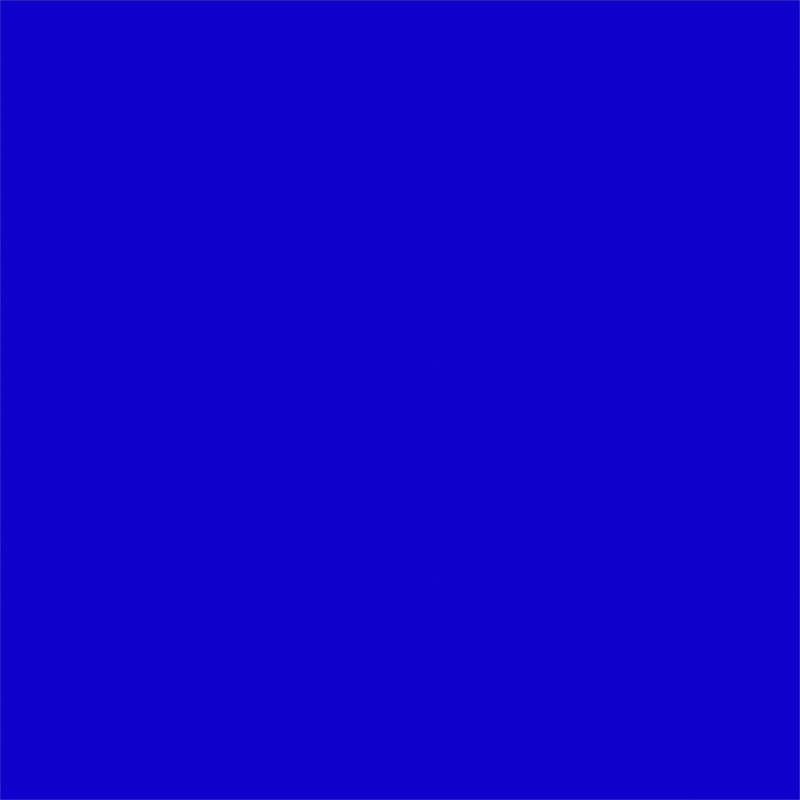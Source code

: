 # Source: procedural_fractal.blend  (saved by Blender 3.3.6; exported with 4.5.12 LTS)
import bpy
from mathutils import Matrix  # noqa: F401  (used for matrix-valued properties, if any)

bpy.ops.wm.read_factory_settings(use_empty=True)
scene = bpy.context.scene
scene.name = 'Scene'

# ---- collections
col_collection = bpy.data.collections.new('Collection'); scene.collection.children.link(col_collection)

# ---- materials (node trees are filled in below, after node groups)
mat_proceduralfractal = bpy.data.materials.new('proceduralfractal')

# ---- material node trees
mat_proceduralfractal.use_nodes = True; mat_proceduralfractal.node_tree.nodes.clear()
_N = mat_proceduralfractal.node_tree.nodes; _L = mat_proceduralfractal.node_tree.links
n0 = _N.new('ShaderNodeOutputMaterial'); n0.name = 'Material Output'; n0.location = (966, 337)
n1 = _N.new('ShaderNodeScript'); n1.name = 'Script'; n1.location = (290, 274)
n1.bytecode = 'OpenShadingLanguage 1.00\n# Compiled by oslc 1.11.17\n# options: -o /var/folders/6c/z759mbs15vn65s2tt13rtb800000gn/T/tmptc04wq2d.oso -I/Applications/Blender.app/Contents/Resources/3.3/scripts/addons/cycles/shader\nshader fractal\nparam\tfloat\tcreal\t0\t\t%read{11,11} %write{2147483647,-1}\nparam\tfloat\tcimag\t0\t\t%read{14,14} %write{2147483647,-1}\nparam\tpoint\tposition\t0 0 0\t\t%read{1,2} %write{0,0} %initexpr\noparam\tcolor\tfractalcolor\t0 0 0\t\t%read{2147483647,-1} %write{5,24}\nglobal\tpoint\tP\t%read{0,0} %write{2147483647,-1}\nlocal\tfloat\treal\t%read{5,24} %write{1,24}\nlocal\tfloat\timag\t%read{5,24} %write{2,24}\nlocal\tfloat\t___368_i\t%read{5,24} %write{4,24}\nlocal\tfloat\t___369_realtemp\t%read{5,24} %write{5,24}\nconst\tint\t$const1\t0\t\t%read{1,6} %write{2147483647,-1}\nconst\tint\t$const2\t1\t\t%read{2,2} %write{2147483647,-1}\nconst\tint\t$const3\t200\t\t%read{5,5} %write{2147483647,-1}\ntemp\tint\t$tmp1\t%read{5,24} %write{5,24}\ntemp\tint\t$tmp2\t%read{3,24} %write{4,24}\ntemp\tfloat\t$tmp3\t%read{5,24} %write{5,24}\ntemp\tfloat\t$tmp4\t%read{5,24} %write{5,24}\ntemp\tfloat\t$tmp5\t%read{5,24} %write{5,24}\ntemp\tfloat\t$tmp6\t%read{5,24} %write{5,24}\nconst\tfloat\t$const5\t2\t\t%read{12,12} %write{2147483647,-1}\ntemp\tfloat\t$tmp7\t%read{5,24} %write{5,24}\ntemp\tfloat\t$tmp8\t%read{5,24} %write{5,24}\ntemp\tfloat\t$tmp9\t%read{5,24} %write{5,24}\ntemp\tfloat\t$tmp10\t%read{5,24} %write{5,24}\ntemp\tfloat\t$tmp11\t%read{5,24} %write{5,24}\nconst\tint\t$const6\t4\t\t%read{19,19} %write{2147483647,-1}\ntemp\tint\t$tmp12\t%read{5,24} %write{5,24}\ntemp\tfloat\t$tmp13\t%read{5,24} %write{5,24}\nconst\tfloat\t$const7\t200\t\t%read{21,21} %write{2147483647,-1}\nconst\tfloat\t$const8\t1\t\t%read{24,24} %write{2147483647,-1}\ntemp\tfloat\t$tmp14\t%read{2147483647,-1} %write{5,24}\ncode position\n# var/folders/6c/z759mbs15vn65s2tt13rtb800000gn/T/tmpvgvfjiv6.osl:5\n# output color fractalcolor = 0\n\tassign\t\tposition P \t%filename{"var/folders/6c/z759mbs15vn65s2tt13rtb800000gn/T/tmpvgvfjiv6.osl"} %line{5} %argrw{"wr"}\ncode ___main___\n# var/folders/6c/z759mbs15vn65s2tt13rtb800000gn/T/tmpvgvfjiv6.osl:8\n# float imag = position[1];\n\tcompref\t\treal position $const1 \t%filename{"var/folders/6c/z759mbs15vn65s2tt13rtb800000gn/T/tmpvgvfjiv6.osl"} %line{8} %argrw{"wrr"}\n# var/folders/6c/z759mbs15vn65s2tt13rtb800000gn/T/tmpvgvfjiv6.osl:9\n# for(float i = 0; i < 200; i++){\n\tcompref\t\timag position $const2 \t%line{9} %argrw{"wrr"}\n# var/folders/6c/z759mbs15vn65s2tt13rtb800000gn/T/tmpvgvfjiv6.osl:10\n# float realtemp = real;\n\tfor\t\t$tmp2 5 7 23 25 \t%line{10} %argrw{"r"}\n\tassign\t\t___368_i $const1 \t%argrw{"wr"}\n\tlt\t\t$tmp1 ___368_i $const3 \t%argrw{"wrr"}\n\tneq\t\t$tmp2 $tmp1 $const1 \t%argrw{"wrr"}\n# var/folders/6c/z759mbs15vn65s2tt13rtb800000gn/T/tmpvgvfjiv6.osl:11\n# real = real*real - imag*imag + creal;\n\tassign\t\t___369_realtemp real \t%line{11} %argrw{"wr"}\n# var/folders/6c/z759mbs15vn65s2tt13rtb800000gn/T/tmpvgvfjiv6.osl:12\n# imag = 2*realtemp*imag + cimag;\n\tmul\t\t$tmp3 real real \t%line{12} %argrw{"wrr"}\n\tmul\t\t$tmp4 imag imag \t%argrw{"wrr"}\n\tsub\t\t$tmp5 $tmp3 $tmp4 \t%argrw{"wrr"}\n\tadd\t\treal $tmp5 creal \t%argrw{"wrr"}\n# var/folders/6c/z759mbs15vn65s2tt13rtb800000gn/T/tmpvgvfjiv6.osl:13\n# if(sqrt(real*real+imag*imag) > 4){\n\tmul\t\t$tmp6 $const5 ___369_realtemp \t%line{13} %argrw{"wrr"}\n\tmul\t\t$tmp7 $tmp6 imag \t%argrw{"wrr"}\n\tadd\t\timag $tmp7 cimag \t%argrw{"wrr"}\n# var/folders/6c/z759mbs15vn65s2tt13rtb800000gn/T/tmpvgvfjiv6.osl:14\n# fractalcolor = i/200;\n\tmul\t\t$tmp9 real real \t%line{14} %argrw{"wrr"}\n\tmul\t\t$tmp10 imag imag \t%argrw{"wrr"}\n\tadd\t\t$tmp11 $tmp9 $tmp10 \t%argrw{"wrr"}\n\tsqrt\t\t$tmp8 $tmp11 \t%argrw{"wr"}\n\tgt\t\t$tmp12 $tmp8 $const6 \t%argrw{"wrr"}\n\tif\t\t$tmp12 23 23 \t%argrw{"r"}\n# var/folders/6c/z759mbs15vn65s2tt13rtb800000gn/T/tmpvgvfjiv6.osl:15\n# }\n\tdiv\t\t$tmp13 ___368_i $const7 \t%line{15} %argrw{"wrr"}\n\tassign\t\tfractalcolor $tmp13 \t%argrw{"wr"}\n# var/folders/6c/z759mbs15vn65s2tt13rtb800000gn/T/tmpvgvfjiv6.osl:10\n# float realtemp = real;\n\tassign\t\t$tmp14 ___368_i \t%line{10} %argrw{"wr"}\n\tadd\t\t___368_i ___368_i $const8 \t%argrw{"wrr"}\n\tend\n'
n1.bytecode_hash = 'A76863749C5F2C0926ABB6FD72AE1C81'
n1.inputs[2].default_value = (0.0, 0.0, 0.0)
n2 = _N.new('ShaderNodeValToRGB'); n2.name = 'ColorRamp'; n2.location = (501, 333)
while len(n2.color_ramp.elements) > 1: n2.color_ramp.elements.remove(n2.color_ramp.elements[-1])
n2.color_ramp.elements[0].position = 0.0; n2.color_ramp.elements[0].color = (0.0, 0.0, 0.0, 1.0)
_e = n2.color_ramp.elements.new(0.525); _e.color = (0.004981, 0.0, 1.0, 1.0)
_e = n2.color_ramp.elements.new(0.6989); _e.color = (0.5, 0.3998, 0.06256, 1.0)
_e = n2.color_ramp.elements.new(1.0); _e.color = (1.0, 1.0, 1.0, 1.0)
n3 = _N.new('ShaderNodeMath'); n3.name = 'Math'; n3.location = (54, 226)
n3.operation = 'DIVIDE'
n3.inputs[1].default_value = 100.0
n4 = _N.new('ShaderNodeValue'); n4.name = 'Value'; n4.location = (-182, 207)
n4.outputs[0].default_value = -65.6
n5 = _N.new('ShaderNodeMath'); n5.name = 'Math.001'; n5.location = (57, 66)
n5.operation = 'DIVIDE'
n5.inputs[1].default_value = 100.0
n6 = _N.new('ShaderNodeValue'); n6.name = 'Value.001'; n6.location = (-178, 47)
n6.outputs[0].default_value = -32.95
_L.new(n2.outputs[0], n0.inputs[0])
_L.new(n1.outputs[0], n2.inputs[0])
_L.new(n4.outputs[0], n3.inputs[0])
_L.new(n3.outputs[0], n1.inputs[0])
_L.new(n6.outputs[0], n5.inputs[0])
_L.new(n5.outputs[0], n1.inputs[1])
n0.is_active_output = True

# ---- world
world_world = bpy.data.worlds.new('World'); scene.world = world_world
world_world.use_nodes = True; world_world.node_tree.nodes.clear()
_N = world_world.node_tree.nodes; _L = world_world.node_tree.links
n0 = _N.new('ShaderNodeOutputWorld'); n0.name = 'World Output'; n0.location = (300, 300)
n1 = _N.new('ShaderNodeBackground'); n1.name = 'Background'; n1.location = (10, 300)
n1.inputs[0].default_value = (0.05088, 0.05088, 0.05088, 1.0)
_L.new(n1.outputs[0], n0.inputs[0])
n0.is_active_output = True
world_world.color = (0.05088, 0.05088, 0.05088)
world_world.use_sun_shadow = False
world_world.sun_shadow_jitter_overblur = 0.0

# ---- cameras
cam_camera = bpy.data.cameras.new('Camera')
cam_camera.clip_end = 100.0
cam_camera.ortho_scale = 7.314

# ---- lights
light_light = bpy.data.lights.new('Light', 'POINT')
light_light.transmission_factor = 0.0
light_light.energy = 1000.0
light_light.shadow_soft_size = 0.1
light_light.shadow_maximum_resolution = 0.006
light_light.use_absolute_resolution = True

# ---- meshes
me_plane = bpy.data.meshes.new('Plane')
me_plane.from_pydata([(-1.0, -1.0, 0.0), (1.0, -1.0, 0.0), (-1.0, 1.0, 0.0), (1.0, 1.0, 0.0)], [], [(0, 1, 3, 2)])
_uv = me_plane.uv_layers.new(name='UVMap')
_uv.uv.foreach_set('vector', [0.0, 0.0, 1.0, 0.0, 1.0, 1.0, 0.0, 1.0])
me_plane.materials.append(mat_proceduralfractal)
me_plane.update()

# ---- objects
ob_light = bpy.data.objects.new('Light', light_light)
ob_camera = bpy.data.objects.new('Camera', cam_camera)
ob_plane = bpy.data.objects.new('Plane', me_plane)

# ---- transforms, parenting, visibility, modifiers, constraints
ob_light.location = (4.076, 1.005, 5.904)
ob_light.rotation_euler = (0.6503, 0.05522, 1.866)
ob_light.lock_rotations_4d = False
ob_light.empty_display_type = 'ARROWS'
ob_light.color = (0.0, 0.0, 0.0, 0.0)
ob_light.lineart.crease_threshold = 0.0
ob_camera.location = (0.0, 0.0, 1.9)
ob_camera.lock_rotations_4d = False
ob_camera.empty_display_type = 'ARROWS'
ob_camera.color = (0.0, 0.0, 0.0, 0.0)
ob_camera.display_type = 'WIRE'
ob_camera.lineart.crease_threshold = 0.0
ob_plane.location = (0.0, 0.0, -0.88)

# ---- collection membership
col_collection.objects.link(ob_light)
col_collection.objects.link(ob_camera)
col_collection.objects.link(ob_plane)

# ---- scene / render settings (as saved in the file)
scene.camera = ob_camera
scene.frame_start = 1; scene.frame_end = 500; scene.frame_set(500)
scene.render.engine = 'CYCLES'
scene.render.resolution_y = 1920
scene.render.fps = 30
scene.cycles.shading_system = True
scene.cycles.samples = 20
scene.cycles.sampling_pattern = 'TABULATED_SOBOL'
scene.cycles.use_light_tree = False
scene.view_settings.view_transform = 'Filmic'
bpy.context.view_layer.update()
